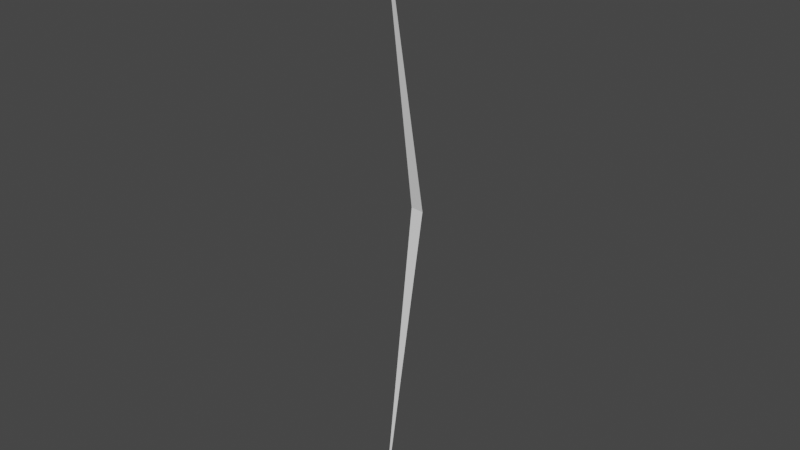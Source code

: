 # Source: grass.blend  (saved by Blender 2.91.10; exported with 4.5.12 LTS)
import bpy
from mathutils import Matrix  # noqa: F401  (used for matrix-valued properties, if any)

bpy.ops.wm.read_factory_settings(use_empty=True)
scene = bpy.context.scene
scene.name = 'Scene'

# ---- world
world_world = bpy.data.worlds.new('World'); scene.world = world_world
world_world.use_nodes = True; world_world.node_tree.nodes.clear()
_N = world_world.node_tree.nodes; _L = world_world.node_tree.links
n0 = _N.new('ShaderNodeOutputWorld'); n0.name = 'World Output'; n0.location = (300, 300)
n1 = _N.new('ShaderNodeBackground'); n1.name = 'Background'; n1.location = (10, 300)
n1.inputs[0].default_value = (0.05088, 0.05088, 0.05088, 1.0)
_L.new(n1.outputs[0], n0.inputs[0])
n0.is_active_output = True
world_world.color = (0.05088, 0.05088, 0.05088)
world_world.use_sun_shadow = False
world_world.sun_shadow_jitter_overblur = 0.0

# ---- meshes
me_plane = bpy.data.meshes.new('Plane')
me_plane.from_pydata([(-0.008597, -3.792e-10, 0.008676), (0.0, -0.06595, -0.4165), (0.0, -0.06595, 0.4165), (0.008402, -3.318e-10, 0.007591)], [], [(0, 3, 2), (0, 1, 3)])
_uv = me_plane.uv_layers.new(name='UVMap')
_uv.uv.foreach_set('vector', [0.0, 0.0, 1.0, 1.0, 0.0, 1.0, 0.0, 0.0, 1.0, 0.0, 1.0, 1.0])
me_plane.use_remesh_fix_poles = True
me_plane.use_remesh_preserve_attributes = False
me_plane.use_mirror_vertex_groups = False
me_plane.update()

# ---- objects
ob_plane = bpy.data.objects.new('Plane', me_plane)

# ---- transforms, parenting, visibility, modifiers, constraints
ob_plane.location = (0.0, 0.0, 0.0)
ob_plane.lineart.crease_threshold = 0.0

# ---- collection membership
scene.collection.objects.link(ob_plane)

# ---- scene / render settings (as saved in the file)
scene.frame_start = 1; scene.frame_end = 250; scene.frame_set(90)
scene.render.engine = 'BLENDER_EEVEE_NEXT'
scene.cycles.use_denoising = False
scene.cycles.samples = 128
scene.cycles.sampling_pattern = 'TABULATED_SOBOL'
scene.cycles.use_adaptive_sampling = False
scene.cycles.use_light_tree = False
scene.view_settings.view_transform = 'Filmic'
bpy.context.view_layer.update()

# ---- added for rendering (the .blend has no active camera and no usable light): camera, sun
cam_auto = bpy.data.cameras.new('AutoCamera')
cam_auto.lens = 50.0
cam_auto.sensor_width = 36.0
cam_auto.clip_end = 1000.0
ob_auto_camera = bpy.data.objects.new('AutoCamera', cam_auto)
scene.collection.objects.link(ob_auto_camera)
ob_auto_camera.location = (0.773172, -0.960899, 0.618616)
ob_auto_camera.rotation_euler = (1.09748, -7.21219e-08, 0.694738)
scene.camera = ob_auto_camera
light_auto_sun = bpy.data.lights.new('AutoSun', 'SUN')
light_auto_sun.energy = 3.0
light_auto_sun.angle = 0.0523599
ob_auto_sun = bpy.data.objects.new('AutoSun', light_auto_sun)
scene.collection.objects.link(ob_auto_sun)
ob_auto_sun.rotation_euler = (0.872665, 0.174533, 0.523599)
bpy.context.view_layer.update()
